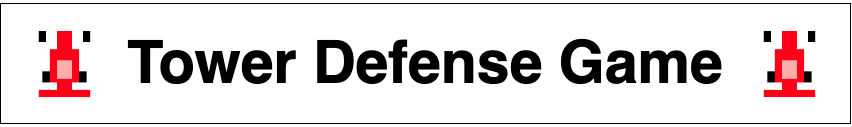

The diagram above was exported from draw.io. Its source (the exported page's mxGraphModel, read from the mxfile embedded in the PNG):
<mxGraphModel dx="2066" dy="1186" grid="1" gridSize="10" guides="1" tooltips="1" connect="1" arrows="1" fold="1" page="1" pageScale="1" pageWidth="850" pageHeight="1100" math="0" shadow="0">
  <root>
    <mxCell id="0" />
    <mxCell id="1" parent="0" />
    <mxCell id="D0Ms8-wUSWPa-AcqdDDt-1" value="" style="rounded=0;whiteSpace=wrap;html=1;fillColor=default;strokeColor=default;fontColor=default;" parent="1" vertex="1">
      <mxGeometry y="150" width="850" height="120" as="geometry" />
    </mxCell>
    <mxCell id="D0Ms8-wUSWPa-AcqdDDt-2" value="&lt;font size=&quot;1&quot;&gt;&lt;b style=&quot;font-size: 59px&quot;&gt;Tower Defense Game&lt;/b&gt;&lt;/font&gt;" style="text;html=1;strokeColor=none;fillColor=none;align=center;verticalAlign=middle;whiteSpace=wrap;rounded=0;fontColor=default;" parent="1" vertex="1">
      <mxGeometry x="0.27" y="150" width="850" height="120" as="geometry" />
    </mxCell>
    <mxCell id="D0Ms8-wUSWPa-AcqdDDt-5" value="" style="shape=image;verticalLabelPosition=bottom;labelBackgroundColor=#ffffff;verticalAlign=top;aspect=fixed;imageAspect=0;image=data:image/png,(base64 omitted: 1064 chars);rotation=-90;fontColor=default;" parent="1" vertex="1">
      <mxGeometry y="175" width="125.27" height="70" as="geometry" />
    </mxCell>
    <mxCell id="D0Ms8-wUSWPa-AcqdDDt-6" value="" style="shape=image;verticalLabelPosition=bottom;labelBackgroundColor=#ffffff;verticalAlign=top;aspect=fixed;imageAspect=0;image=data:image/png,(base64 omitted: 1064 chars);rotation=-90;fontColor=default;" parent="1" vertex="1">
      <mxGeometry x="725" y="175" width="125.27" height="70" as="geometry" />
    </mxCell>
  </root>
</mxGraphModel>